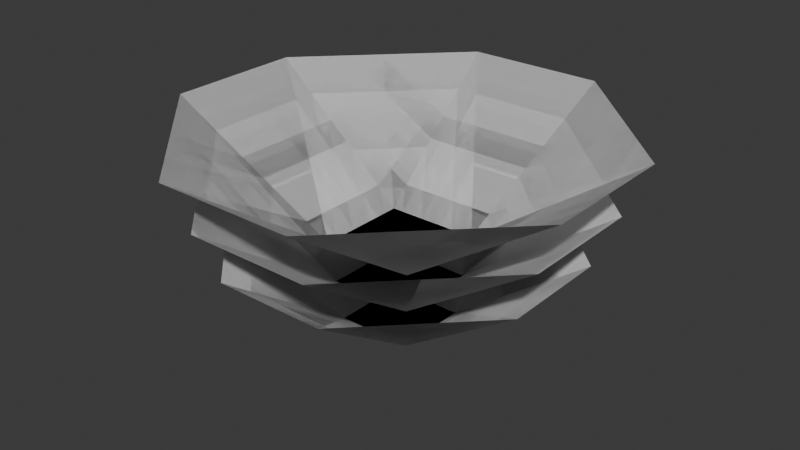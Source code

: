 # Source: bush2.blend  (saved by Blender 5.1.30; exported with 4.5.12 LTS)
import bpy
from mathutils import Matrix  # noqa: F401  (used for matrix-valued properties, if any)

bpy.ops.wm.read_factory_settings(use_empty=True)
scene = bpy.context.scene
scene.name = 'Scene'

# ---- collections
col_collection = bpy.data.collections.new('Collection'); scene.collection.children.link(col_collection)

# ---- world
world_world = bpy.data.worlds.new('World'); scene.world = world_world
world_world.use_nodes = True; world_world.node_tree.nodes.clear()
_N = world_world.node_tree.nodes; _L = world_world.node_tree.links
n0 = _N.new('ShaderNodeOutputWorld'); n0.name = 'World Output'; n0.location = (200, 100)
n1 = _N.new('ShaderNodeBackground'); n1.name = 'Background'; n1.location = (-200, 100)
n1.inputs[0].default_value = (0.05088, 0.05088, 0.05088, 1.0)
_L.new(n1.outputs[0], n0.inputs[0])
n0.is_active_output = True
world_world.color = (0.05088, 0.05088, 0.05088)
world_world.sun_shadow_jitter_overblur = 0.0

# ---- meshes
me_circle = bpy.data.meshes.new('Circle')
me_circle.from_pydata([(-0.225, 0.225, 0.253), (0.225, 0.225, 0.253), (-0.225, -0.225, 0.253), (0.225, -0.225, 0.253), (0.3375, 0.1125, 0.253), (0.3375, -0.1125, 0.253), (-0.3375, -0.1125, 0.253), (-0.3375, 0.1125, 0.253), (0.075, -0.075, 0.073), (-0.075, -0.075, 0.073), (0.075, 0.075, 0.073), (-0.075, 0.075, 0.073), (0.1125, -0.3375, 0.253), (-0.1125, -0.3375, 0.253), (-0.1125, 0.3375, 0.253), (0.1125, 0.3375, 0.253), (0.125, 0.375, 0.3455), (-0.125, 0.375, 0.3455), (-0.125, -0.375, 0.3455), (0.125, -0.375, 0.3455), (-0.08333, 0.08333, 0.1455), (0.08333, 0.08333, 0.1455), (-0.08333, -0.08333, 0.1455), (0.08333, -0.08333, 0.1455), (-0.375, 0.125, 0.3455), (-0.375, -0.125, 0.3455), (0.375, -0.125, 0.3455), (0.375, 0.125, 0.3455), (0.25, -0.25, 0.3455), (-0.25, -0.25, 0.3455), (0.25, 0.25, 0.3455), (-0.25, 0.25, 0.3455), (-0.2, 0.2, 0.1605), (0.2, 0.2, 0.1605), (-0.2, -0.2, 0.1605), (0.2, -0.2, 0.1605), (0.3, 0.1, 0.1605), (0.3, -0.1, 0.1605), (-0.3, -0.1, 0.1605), (-0.3, 0.1, 0.1605), (0.06667, -0.06667, 0.0005), (-0.06667, -0.06667, 0.0005), (0.06667, 0.06667, 0.0005), (-0.06667, 0.06667, 0.0005), (0.1, -0.3, 0.1605), (-0.1, -0.3, 0.1605), (-0.1, 0.3, 0.1605), (0.1, 0.3, 0.1605), (-0.225, 0.225, 0.253), (0.225, 0.225, 0.253), (-0.225, -0.225, 0.253), (0.225, -0.225, 0.253), (0.3375, 0.1125, 0.253), (0.3375, -0.1125, 0.253), (-0.3375, -0.1125, 0.253), (-0.3375, 0.1125, 0.253), (0.075, -0.075, 0.073), (-0.075, -0.075, 0.073), (0.075, 0.075, 0.073), (-0.075, 0.075, 0.073), (0.1125, -0.3375, 0.253), (-0.1125, -0.3375, 0.253), (-0.1125, 0.3375, 0.253), (0.1125, 0.3375, 0.253), (0.125, 0.375, 0.3455), (-0.125, 0.375, 0.3455), (-0.125, -0.375, 0.3455), (0.125, -0.375, 0.3455), (-0.08333, 0.08333, 0.1455), (0.08333, 0.08333, 0.1455), (-0.08333, -0.08333, 0.1455), (0.08333, -0.08333, 0.1455), (-0.375, 0.125, 0.3455), (-0.375, -0.125, 0.3455), (0.375, -0.125, 0.3455), (0.375, 0.125, 0.3455), (0.25, -0.25, 0.3455), (-0.25, -0.25, 0.3455), (0.25, 0.25, 0.3455), (-0.25, 0.25, 0.3455), (-0.2, 0.2, 0.1605), (0.2, 0.2, 0.1605), (-0.2, -0.2, 0.1605), (0.2, -0.2, 0.1605), (0.3, 0.1, 0.1605), (0.3, -0.1, 0.1605), (-0.3, -0.1, 0.1605), (-0.3, 0.1, 0.1605), (0.06667, -0.06667, 0.0005), (-0.06667, -0.06667, 0.0005), (0.06667, 0.06667, 0.0005), (-0.06667, 0.06667, 0.0005), (0.1, -0.3, 0.1605), (-0.1, -0.3, 0.1605), (-0.1, 0.3, 0.1605), (0.1, 0.3, 0.1605)], [], [(23, 26, 28, 19), (16, 30, 27, 21), (21, 27, 26, 23), (24, 20, 22, 25), (20, 21, 23, 22), (31, 17, 20, 24), (17, 16, 21, 20), (25, 22, 18, 29), (22, 23, 19, 18), (8, 5, 3, 12), (15, 1, 4, 10), (10, 4, 5, 8), (7, 11, 9, 6), (11, 10, 8, 9), (0, 14, 11, 7), (14, 15, 10, 11), (6, 9, 13, 2), (9, 8, 12, 13), (40, 37, 35, 44), (47, 33, 36, 42), (42, 36, 37, 40), (39, 43, 41, 38), (43, 42, 40, 41), (32, 46, 43, 39), (46, 47, 42, 43), (38, 41, 45, 34), (41, 40, 44, 45), (71, 67, 76, 74), (64, 69, 75, 78), (69, 71, 74, 75), (72, 73, 70, 68), (68, 70, 71, 69), (79, 72, 68, 65), (65, 68, 69, 64), (73, 77, 66, 70), (70, 66, 67, 71), (56, 60, 51, 53), (63, 58, 52, 49), (58, 56, 53, 52), (55, 54, 57, 59), (59, 57, 56, 58), (48, 55, 59, 62), (62, 59, 58, 63), (54, 50, 61, 57), (57, 61, 60, 56), (88, 92, 83, 85), (95, 90, 84, 81), (90, 88, 85, 84), (87, 86, 89, 91), (91, 89, 88, 90), (80, 87, 91, 94), (94, 91, 90, 95), (86, 82, 93, 89), (89, 93, 92, 88)])
_uv = me_circle.uv_layers.new(name='UVMap')
_uv.uv.foreach_set('vector', [0.6111, 0.6111, 1.0, 0.6667, 0.8333, 0.8333, 0.6667, 1.0, 0.6667, 0.0, 0.8333, 0.1667, 1.0, 0.3333, 0.6111, 0.3889, 0.6111, 0.3889, 1.0, 0.3333, 1.0, 0.6667, 0.6111, 0.6111, 0.0, 0.3333, 0.3889, 0.3889, 0.3889, 0.6111, 0.0, 0.6667, 0.3889, 0.3889, 0.6111, 0.3889, 0.6111, 0.6111, 0.3889, 0.6111, 0.1667, 0.1667, 0.3333, 0.0, 0.3889, 0.3889, 0.0, 0.3333, 0.3333, 0.0, 0.6667, 0.0, 0.6111, 0.3889, 0.3889, 0.3889, 0.0, 0.6667, 0.3889, 0.6111, 0.3333, 1.0, 0.1667, 0.8333, 0.3889, 0.6111, 0.6111, 0.6111, 0.6667, 1.0, 0.3333, 1.0, 0.6, 0.6, 0.95, 0.65, 0.8, 0.8, 0.65, 0.95, 0.65, 0.05, 0.8, 0.2, 0.95, 0.35, 0.6, 0.4, 0.6, 0.4, 0.95, 0.35, 0.95, 0.65, 0.6, 0.6, 0.05, 0.35, 0.4, 0.4, 0.4, 0.6, 0.05, 0.65, 0.4, 0.4, 0.6, 0.4, 0.6, 0.6, 0.4, 0.6, 0.2, 0.2, 0.35, 0.05, 0.4, 0.4, 0.05, 0.35, 0.35, 0.05, 0.65, 0.05, 0.6, 0.4, 0.4, 0.4, 0.05, 0.65, 0.4, 0.6, 0.35, 0.95, 0.2, 0.8, 0.4, 0.6, 0.6, 0.6, 0.65, 0.95, 0.35, 0.95, 0.5889, 0.5889, 0.9, 0.6333, 0.7667, 0.7667, 0.6333, 0.9, 0.6333, 0.1, 0.7667, 0.2333, 0.9, 0.3667, 0.5889, 0.4111, 0.5889, 0.4111, 0.9, 0.3667, 0.9, 0.6333, 0.5889, 0.5889, 0.1, 0.3667, 0.4111, 0.4111, 0.4111, 0.5889, 0.1, 0.6333, 0.4111, 0.4111, 0.5889, 0.4111, 0.5889, 0.5889, 0.4111, 0.5889, 0.2333, 0.2333, 0.3667, 0.1, 0.4111, 0.4111, 0.1, 0.3667, 0.3667, 0.1, 0.6333, 0.1, 0.5889, 0.4111, 0.4111, 0.4111, 0.1, 0.6333, 0.4111, 0.5889, 0.3667, 0.9, 0.2333, 0.7667, 0.4111, 0.5889, 0.5889, 0.5889, 0.6333, 0.9, 0.3667, 0.9, 0.6111, 0.6111, 0.6667, 1.0, 0.8333, 0.8333, 1.0, 0.6667, 0.6667, 0.0, 0.6111, 0.3889, 1.0, 0.3333, 0.8333, 0.1667, 0.6111, 0.3889, 0.6111, 0.6111, 1.0, 0.6667, 1.0, 0.3333, 0.0, 0.3333, 0.0, 0.6667, 0.3889, 0.6111, 0.3889, 0.3889, 0.3889, 0.3889, 0.3889, 0.6111, 0.6111, 0.6111, 0.6111, 0.3889, 0.1667, 0.1667, 0.0, 0.3333, 0.3889, 0.3889, 0.3333, 0.0, 0.3333, 0.0, 0.3889, 0.3889, 0.6111, 0.3889, 0.6667, 0.0, 0.0, 0.6667, 0.1667, 0.8333, 0.3333, 1.0, 0.3889, 0.6111, 0.3889, 0.6111, 0.3333, 1.0, 0.6667, 1.0, 0.6111, 0.6111, 0.6, 0.6, 0.65, 0.95, 0.8, 0.8, 0.95, 0.65, 0.65, 0.05, 0.6, 0.4, 0.95, 0.35, 0.8, 0.2, 0.6, 0.4, 0.6, 0.6, 0.95, 0.65, 0.95, 0.35, 0.05, 0.35, 0.05, 0.65, 0.4, 0.6, 0.4, 0.4, 0.4, 0.4, 0.4, 0.6, 0.6, 0.6, 0.6, 0.4, 0.2, 0.2, 0.05, 0.35, 0.4, 0.4, 0.35, 0.05, 0.35, 0.05, 0.4, 0.4, 0.6, 0.4, 0.65, 0.05, 0.05, 0.65, 0.2, 0.8, 0.35, 0.95, 0.4, 0.6, 0.4, 0.6, 0.35, 0.95, 0.65, 0.95, 0.6, 0.6, 0.5889, 0.5889, 0.6333, 0.9, 0.7667, 0.7667, 0.9, 0.6333, 0.6333, 0.1, 0.5889, 0.4111, 0.9, 0.3667, 0.7667, 0.2333, 0.5889, 0.4111, 0.5889, 0.5889, 0.9, 0.6333, 0.9, 0.3667, 0.1, 0.3667, 0.1, 0.6333, 0.4111, 0.5889, 0.4111, 0.4111, 0.4111, 0.4111, 0.4111, 0.5889, 0.5889, 0.5889, 0.5889, 0.4111, 0.2333, 0.2333, 0.1, 0.3667, 0.4111, 0.4111, 0.3667, 0.1, 0.3667, 0.1, 0.4111, 0.4111, 0.5889, 0.4111, 0.6333, 0.1, 0.1, 0.6333, 0.2333, 0.7667, 0.3667, 0.9, 0.4111, 0.5889, 0.4111, 0.5889, 0.3667, 0.9, 0.6333, 0.9, 0.5889, 0.5889])
me_circle.update()

# ---- objects
ob_circle = bpy.data.objects.new('Circle', me_circle)

# ---- transforms, parenting, visibility, modifiers, constraints
ob_circle.location = (0.0, 0.0, 0.0)

# ---- collection membership
col_collection.objects.link(ob_circle)

# ---- scene / render settings (as saved in the file)
scene.frame_start = 1; scene.frame_end = 250; scene.frame_set(1)
scene.render.engine = 'BLENDER_EEVEE_NEXT'
scene.render.bake_bias = 0.0
scene.render.bake_samples = 0
scene.cycles.sampling_pattern = 'TABULATED_SOBOL'
scene.eevee.use_volume_custom_range = False
bpy.context.view_layer.update()

# ---- added for rendering (the .blend has no active camera and no usable light): camera, sun
cam_auto = bpy.data.cameras.new('AutoCamera')
cam_auto.lens = 50.0
cam_auto.sensor_width = 36.0
cam_auto.clip_end = 1000.0
ob_auto_camera = bpy.data.objects.new('AutoCamera', cam_auto)
scene.collection.objects.link(ob_auto_camera)
ob_auto_camera.location = (1.03196, -1.23835, 0.998566)
ob_auto_camera.rotation_euler = (1.09748, -7.21219e-08, 0.694738)
scene.camera = ob_auto_camera
light_auto_sun = bpy.data.lights.new('AutoSun', 'SUN')
light_auto_sun.energy = 3.0
light_auto_sun.angle = 0.0523599
ob_auto_sun = bpy.data.objects.new('AutoSun', light_auto_sun)
scene.collection.objects.link(ob_auto_sun)
ob_auto_sun.rotation_euler = (0.872665, 0.174533, 0.523599)
bpy.context.view_layer.update()
